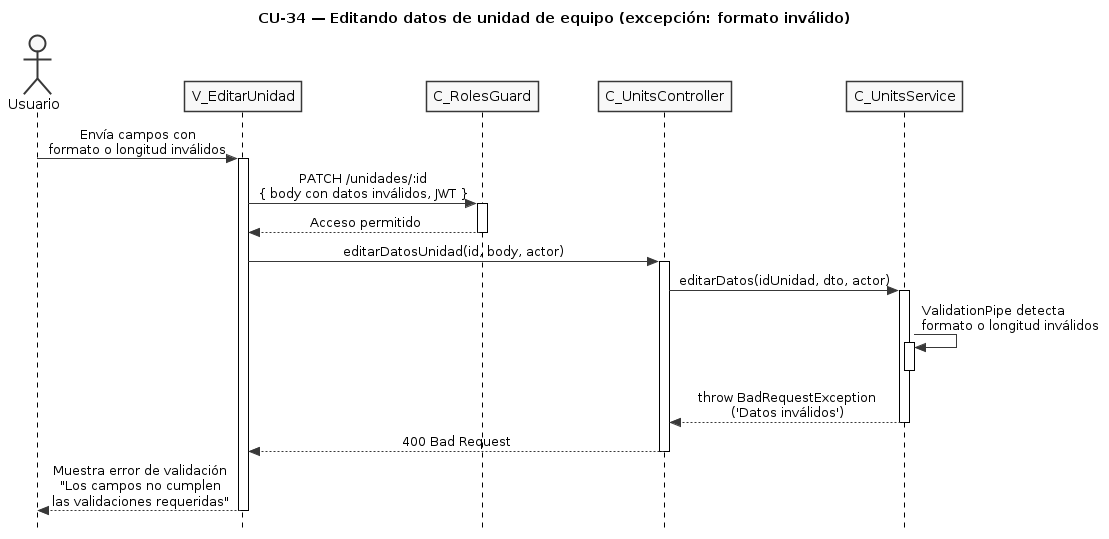

The diagram above was rendered by PlantUML. Its source (embedded in the PNG):
@startuml CU34-exc-formato-invalido
title CU-34 — Editando datos de unidad de equipo (excepción: formato inválido)

skinparam style strictuml
skinparam monochrome true
skinparam shadowing false
skinparam sequenceMessageAlign center
skinparam ParticipantPadding 25
skinparam ActorPadding 20
skinparam sequence {
  MessageAlign center
  LifeLineBorderColor black
}
hide footbox

actor "Usuario" as user
participant "V_EditarUnidad" as view
participant "C_RolesGuard" as guard
participant "C_UnitsController" as ctrl
participant "C_UnitsService" as svc

user -> view : Envía campos con\nformato o longitud inválidos
activate view

view -> guard : PATCH /unidades/:id\n{ body con datos inválidos, JWT }
activate guard

guard --> view : Acceso permitido
deactivate guard

view -> ctrl : editarDatosUnidad(id, body, actor)
activate ctrl

ctrl -> svc : editarDatos(idUnidad, dto, actor)
activate svc

svc -> svc : ValidationPipe detecta\nformato o longitud inválidos
activate svc
deactivate svc

svc --> ctrl : throw BadRequestException\n('Datos inválidos')
deactivate svc

ctrl --> view : 400 Bad Request
deactivate ctrl

view --> user : Muestra error de validación\n"Los campos no cumplen\nlas validaciones requeridas"
deactivate view

@enduml